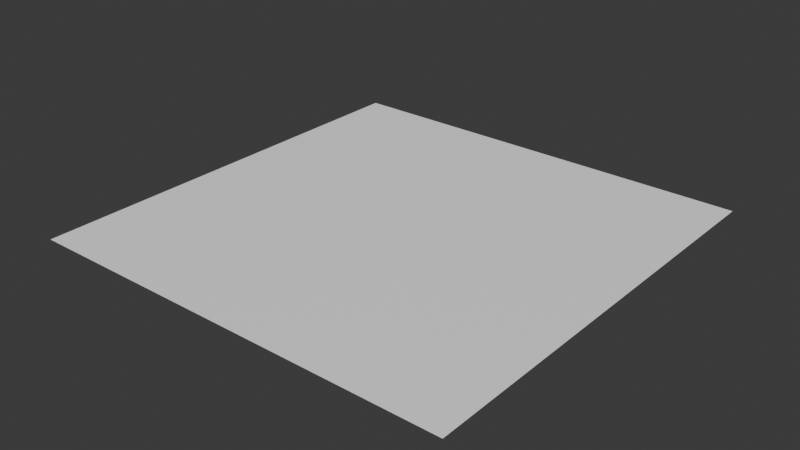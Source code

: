 # Source: levelData.blend  (saved by Blender 4.0.36; exported with 4.5.12 LTS)
import bpy
from mathutils import Matrix  # noqa: F401  (used for matrix-valued properties, if any)

bpy.ops.wm.read_factory_settings(use_empty=True)
scene = bpy.context.scene
scene.name = 'Scene'

# ---- collections
col_collection = bpy.data.collections.new('Collection'); scene.collection.children.link(col_collection)

# ---- images (referenced by path relative to the original .blend; pixels are not part of the script)
import os
ASSET_DIR = os.environ.get("B2B_ASSET_DIR", "")  # directory of the original .blend (textures are referenced by path, not embedded)
HERE = os.path.dirname(os.path.abspath(__file__))  # packed textures are extracted next to this script under _unpacked/

def load_image(name, relpath, width, height, colorspace="sRGB"):
    """Load a texture the original file referenced (path relative to the .blend, or extracted next to this script)."""
    p = next((c for c in (os.path.join(HERE, relpath), os.path.join(ASSET_DIR, relpath)) if relpath and os.path.exists(c)), "")
    if p:
        img = bpy.data.images.load(p, check_existing=True)
        img.name = name
    else:  # same state as the original file: an image datablock whose file is absent (Cycles renders it pink)
        img = bpy.data.images.new(name, width, height)
        img.source = "FILE"
        img.filepath = "//" + (relpath or name)
    img.colorspace_settings.name = colorspace
    return img
img_plane = load_image('Plane', '_unpacked/Plane.c41caa4a.png', 1024, 1024, 'sRGB')

# ---- materials (node trees are filled in below, after node groups)
mat_planematerial = bpy.data.materials.new('PlaneMaterial')
mat_planematerial.use_transparent_shadow = False

# ---- material node trees
mat_planematerial.use_nodes = True; mat_planematerial.node_tree.nodes.clear()
_N = mat_planematerial.node_tree.nodes; _L = mat_planematerial.node_tree.links
n0 = _N.new('ShaderNodeBsdfPrincipled'); n0.name = 'プリンシプルBSDF'; n0.location = (10, 300)
n1 = _N.new('ShaderNodeOutputMaterial'); n1.name = 'マテリアル出力'; n1.location = (320, 270)
n2 = _N.new('ShaderNodeTexImage'); n2.name = '画像テクスチャ'; n2.location = (-440, 210)
n2.label = 'BASE COLOR'
n2.image = img_plane
_L.new(n0.outputs[0], n1.inputs[0])
_L.new(n2.outputs[0], n0.inputs[0])
n1.is_active_output = True

# ---- world
world_world = bpy.data.worlds.new('World'); scene.world = world_world
world_world.use_nodes = True; world_world.node_tree.nodes.clear()
_N = world_world.node_tree.nodes; _L = world_world.node_tree.links
n0 = _N.new('ShaderNodeOutputWorld'); n0.name = 'World Output'; n0.location = (300, 300)
n1 = _N.new('ShaderNodeBackground'); n1.name = 'Background'; n1.location = (10, 300)
n1.inputs[0].default_value = (0.05088, 0.05088, 0.05088, 1.0)
_L.new(n1.outputs[0], n0.inputs[0])
n0.is_active_output = True
world_world.color = (0.05088, 0.05088, 0.05088)
world_world.use_sun_shadow = False
world_world.sun_shadow_jitter_overblur = 0.0

# ---- meshes
me_plane = bpy.data.meshes.new('Plane')
me_plane.from_pydata([(-0.5, -0.5, 0.0), (0.5, -0.5, 0.0), (-0.5, 0.5, 0.0), (0.5, 0.5, 0.0)], [], [(1, 2, 0), (1, 3, 2)])
_uv = me_plane.uv_layers.new(name='UVMap')
_uv.uv.foreach_set('vector', [1.0, 0.0, 0.0, 1.0, 0.0, 0.0, 1.0, 0.0, 1.0, 1.0, 0.0, 1.0])
me_plane.materials.append(mat_planematerial)
me_plane.update()
me_plane.normals_split_custom_set([tuple(v) for v in zip(*[iter([0.0, 0.0, 1.0, 0.0, 0.0, 1.0, 0.0, 0.0, 1.0, 0.0, 0.0, 1.0, 0.0, 0.0, 1.0, 0.0, 0.0, 1.0])] * 3)])

# ---- objects
ob_plane = bpy.data.objects.new('Plane', me_plane)

# ---- transforms, parenting, visibility, modifiers, constraints
ob_plane.location = (0.0, 0.0, 0.0)
ob_plane.scale = (64.0, 64.0, 1.0)

# ---- collection membership
col_collection.objects.link(ob_plane)

# ---- scene / render settings (as saved in the file)
scene.frame_start = 1; scene.frame_end = 250; scene.frame_set(2)
scene.render.engine = 'BLENDER_EEVEE_NEXT'
scene.cycles.sampling_pattern = 'TABULATED_SOBOL'
bpy.context.view_layer.update()

# ---- added for rendering (the .blend has no active camera and no usable light): camera, sun
cam_auto = bpy.data.cameras.new('AutoCamera')
cam_auto.lens = 50.0
cam_auto.sensor_width = 36.0
cam_auto.clip_end = 1469.66
ob_auto_camera = bpy.data.objects.new('AutoCamera', cam_auto)
scene.collection.objects.link(ob_auto_camera)
ob_auto_camera.location = (83.7418, -100.49, 66.9934)
ob_auto_camera.rotation_euler = (1.09748, -7.21219e-08, 0.694738)
scene.camera = ob_auto_camera
light_auto_sun = bpy.data.lights.new('AutoSun', 'SUN')
light_auto_sun.energy = 3.0
light_auto_sun.angle = 0.0523599
ob_auto_sun = bpy.data.objects.new('AutoSun', light_auto_sun)
scene.collection.objects.link(ob_auto_sun)
ob_auto_sun.rotation_euler = (0.872665, 0.174533, 0.523599)
bpy.context.view_layer.update()
